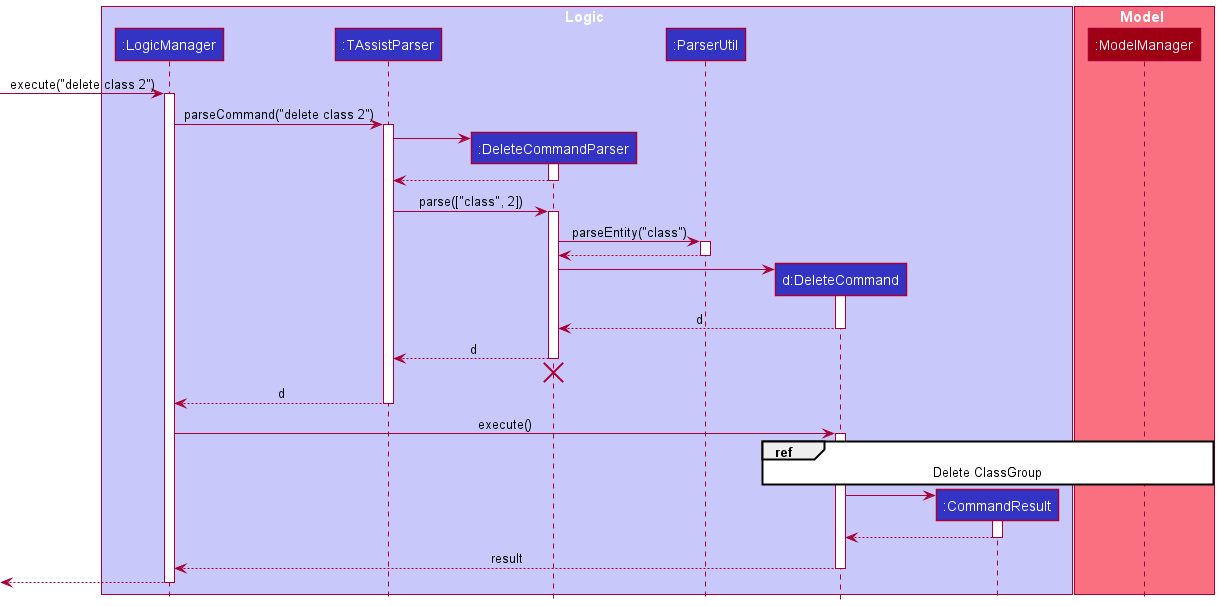

The diagram above was rendered by PlantUML. Its source (embedded in the PNG):
@startuml
!include style.puml

box Logic LOGIC_COLOR_T1
participant ":LogicManager" as LogicManager LOGIC_COLOR
participant ":TAssistParser" as TAssistParser LOGIC_COLOR
participant ":DeleteCommandParser" as DeleteCommandParser LOGIC_COLOR
participant ":ParserUtil" as ParserUtil LOGIC_COLOR
participant "d:DeleteCommand" as DeleteCommand LOGIC_COLOR
participant ":CommandResult" as CommandResult LOGIC_COLOR
end box

box Model MODEL_COLOR_T1
participant ":ModelManager" as ModelManager MODEL_COLOR
end box

[-> LogicManager : execute("delete class 2")
activate LogicManager

LogicManager -> TAssistParser : parseCommand("delete class 2")
activate TAssistParser

create DeleteCommandParser
TAssistParser -> DeleteCommandParser
activate DeleteCommandParser

DeleteCommandParser --> TAssistParser
deactivate DeleteCommandParser

TAssistParser -> DeleteCommandParser : parse(["class", 2])
activate DeleteCommandParser

DeleteCommandParser -> ParserUtil : parseEntity("class")
activate ParserUtil

ParserUtil --> DeleteCommandParser
deactivate ParserUtil

create DeleteCommand
DeleteCommandParser -> DeleteCommand
activate DeleteCommand

DeleteCommand --> DeleteCommandParser : d
deactivate DeleteCommand

DeleteCommandParser --> TAssistParser : d
deactivate DeleteCommandParser
'Hidden arrow to position the destroy marker below the end of the activation bar.
DeleteCommandParser -[hidden]-> TAssistParser
destroy DeleteCommandParser

TAssistParser --> LogicManager : d
deactivate TAssistParser

LogicManager -> DeleteCommand : execute()
activate DeleteCommand

ref over DeleteCommand, ModelManager : Delete ClassGroup

create CommandResult
DeleteCommand -> CommandResult
activate CommandResult

CommandResult --> DeleteCommand
deactivate CommandResult

DeleteCommand --> LogicManager : result
deactivate DeleteCommand

[<--LogicManager
deactivate LogicManager
@enduml